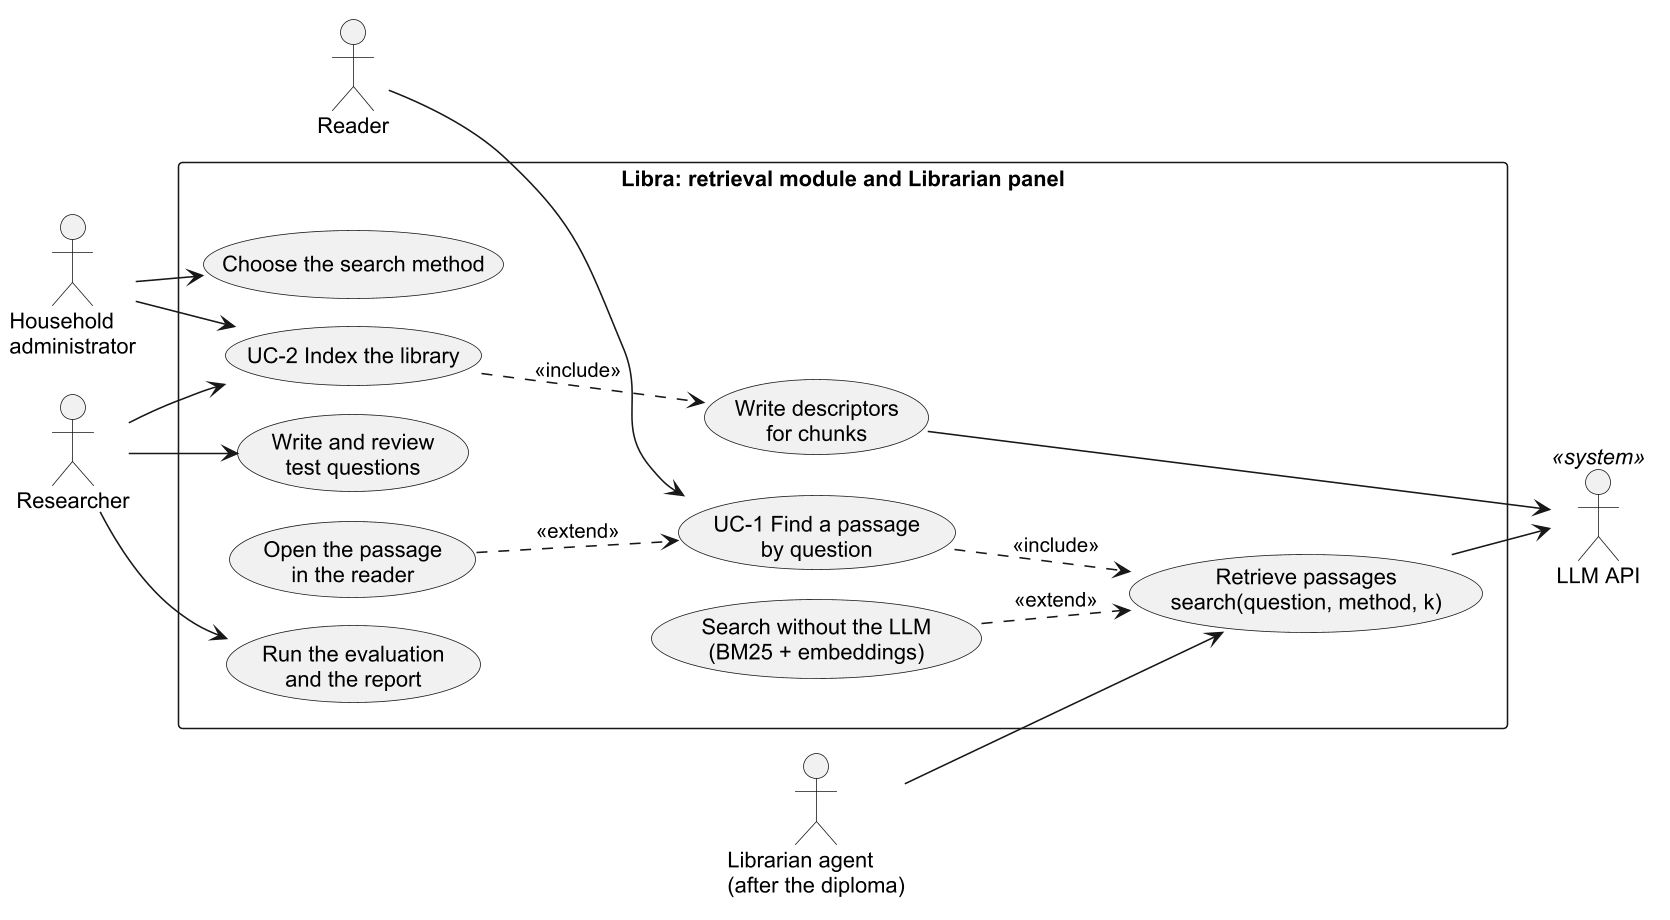

The diagram above was rendered by PlantUML. Its source (embedded in the PNG):
@startuml use-cases
' Use case diagram of the Librarian's retrieval layer (section 2.6 of ba.md).
' The Librarian agent comes after the diploma; it is drawn to show that it
' will use the same retrieval call as the panel (US-3.4).
!pragma layout smetana
left to right direction
skinparam shadowing false
skinparam defaultFontName Arial
skinparam dpi 150

actor Reader
actor "Household\nadministrator" as Admin
actor Researcher
actor "Librarian agent\n(after the diploma)" as Agent
actor "LLM API" as LLM <<system>>

rectangle "Libra: retrieval module and Librarian panel" {
  usecase "UC-1 Find a passage\nby question" as UC1
  usecase "Retrieve passages\nsearch(question, method, k)" as Retrieve
  usecase "Open the passage\nin the reader" as Open
  usecase "Search without the LLM\n(BM25 + embeddings)" as Fallback
  usecase "UC-2 Index the library" as UC2
  usecase "Write descriptors\nfor chunks" as Describe
  usecase "Choose the search method" as Method
  usecase "Write and review\ntest questions" as Questions
  usecase "Run the evaluation\nand the report" as Eval
}

Reader --> UC1
UC1 ..> Retrieve : <<include>>
Open ..> UC1 : <<extend>>
Fallback ..> Retrieve : <<extend>>
Agent --> Retrieve
Admin --> UC2
Admin --> Method
UC2 ..> Describe : <<include>>
Researcher --> UC2
Researcher --> Questions
Researcher --> Eval
Retrieve --> LLM
Describe --> LLM
@enduml